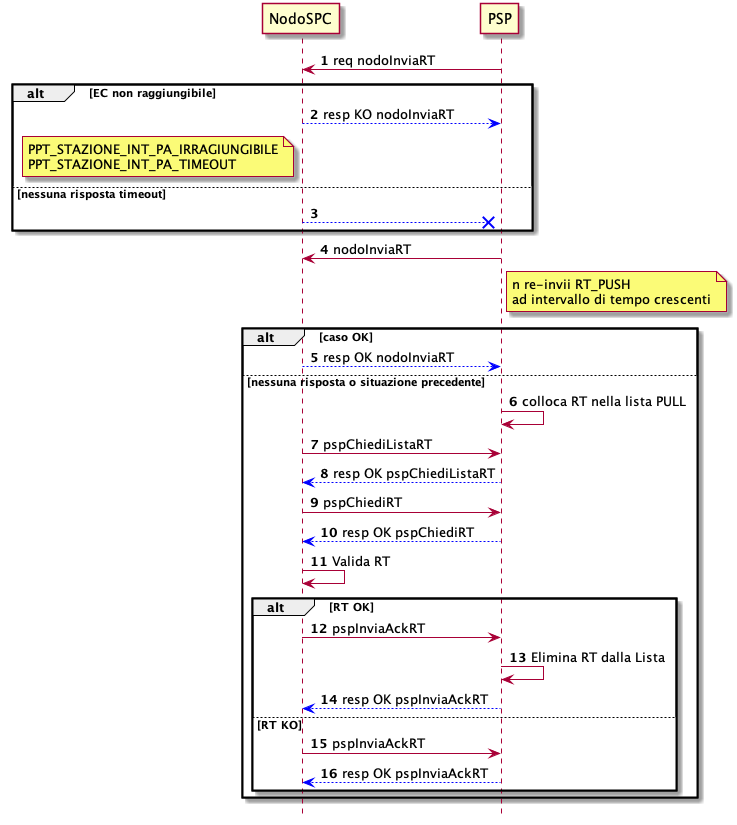

The diagram above was rendered by PlantUML. Its source (embedded in the PNG):
@startuml
hide footbox
autonumber 

participant NodoSPC
participant PSP




PSP -> NodoSPC: req nodoInviaRT

   
alt EC non raggiungibile 
NodoSPC -[#blue]-> PSP : resp KO nodoInviaRT
note left NodoSPC : PPT_STAZIONE_INT_PA_IRRAGIUNGIBILE\nPPT_STAZIONE_INT_PA_TIMEOUT

else nessuna risposta timeout
NodoSPC -[#blue]-X PSP 

end


PSP -> NodoSPC : nodoInviaRT
note right PSP : n re-invii RT_PUSH\nad intervallo di tempo crescenti


alt caso OK

NodoSPC -[#blue]-> PSP : resp OK nodoInviaRT

else nessuna risposta o situazione precedente
PSP -> PSP : colloca RT nella lista PULL
NodoSPC -> PSP : pspChiediListaRT
PSP -[#blue]-> NodoSPC : resp OK pspChiediListaRT
NodoSPC -> PSP : pspChiediRT
PSP -[#blue]-> NodoSPC : resp OK pspChiediRT
NodoSPC -> NodoSPC : Valida RT

    alt RT OK
    NodoSPC -> PSP : pspInviaAckRT
    PSP -> PSP : Elimina RT dalla Lista
    PSP -[#blue]-> NodoSPC : resp OK pspInviaAckRT
    else RT KO
    NodoSPC -> PSP : pspInviaAckRT
   
    PSP -[#blue]-> NodoSPC : resp OK pspInviaAckRT
    end
    
end


@enduml